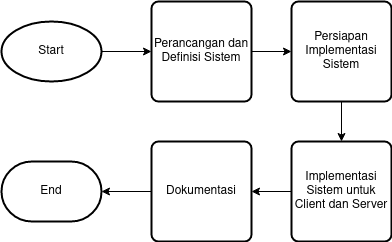

The diagram above was exported from draw.io. Its source (the exported page's mxGraphModel, read from the mxfile embedded in the PNG):
<mxGraphModel dx="1422" dy="762" grid="1" gridSize="10" guides="1" tooltips="1" connect="1" arrows="1" fold="1" page="1" pageScale="1" pageWidth="850" pageHeight="1100" math="0" shadow="0">
  <root>
    <mxCell id="0" />
    <mxCell id="1" parent="0" />
    <mxCell id="NY9VJgFLAVmzqVQRxTcz-1" style="edgeStyle=orthogonalEdgeStyle;rounded=0;orthogonalLoop=1;jettySize=auto;html=1;entryX=0;entryY=0.5;entryDx=0;entryDy=0;" parent="1" source="biM15eQyi7KZRGmclPo6-1" target="biM15eQyi7KZRGmclPo6-4" edge="1">
      <mxGeometry relative="1" as="geometry" />
    </mxCell>
    <mxCell id="biM15eQyi7KZRGmclPo6-1" value="Start" style="strokeWidth=2;html=1;shape=mxgraph.flowchart.start_1;whiteSpace=wrap;" parent="1" vertex="1">
      <mxGeometry x="150" y="70" width="100" height="60" as="geometry" />
    </mxCell>
    <mxCell id="NY9VJgFLAVmzqVQRxTcz-2" style="edgeStyle=orthogonalEdgeStyle;rounded=0;orthogonalLoop=1;jettySize=auto;html=1;exitX=1;exitY=0.5;exitDx=0;exitDy=0;entryX=0;entryY=0.5;entryDx=0;entryDy=0;" parent="1" source="biM15eQyi7KZRGmclPo6-4" target="biM15eQyi7KZRGmclPo6-10" edge="1">
      <mxGeometry relative="1" as="geometry" />
    </mxCell>
    <mxCell id="biM15eQyi7KZRGmclPo6-4" value="Perancangan dan Definisi Sistem" style="rounded=1;whiteSpace=wrap;html=1;absoluteArcSize=1;arcSize=14;strokeWidth=2;" parent="1" vertex="1">
      <mxGeometry x="300" y="50" width="100" height="100" as="geometry" />
    </mxCell>
    <mxCell id="Ch5US3KDzD5m7sfmGLc8-12" value="" style="edgeStyle=orthogonalEdgeStyle;rounded=0;orthogonalLoop=1;jettySize=auto;html=1;" parent="1" source="biM15eQyi7KZRGmclPo6-10" target="Ch5US3KDzD5m7sfmGLc8-11" edge="1">
      <mxGeometry relative="1" as="geometry" />
    </mxCell>
    <mxCell id="biM15eQyi7KZRGmclPo6-10" value="Persiapan Implementasi Sistem" style="rounded=1;whiteSpace=wrap;html=1;absoluteArcSize=1;arcSize=14;strokeWidth=2;" parent="1" vertex="1">
      <mxGeometry x="440" y="50" width="100" height="100" as="geometry" />
    </mxCell>
    <mxCell id="RgB1hIg5tWrxuR7X1Jl5-10" style="edgeStyle=orthogonalEdgeStyle;rounded=0;orthogonalLoop=1;jettySize=auto;html=1;exitX=0;exitY=0.5;exitDx=0;exitDy=0;" parent="1" source="Ch5US3KDzD5m7sfmGLc8-11" target="RgB1hIg5tWrxuR7X1Jl5-4" edge="1">
      <mxGeometry relative="1" as="geometry" />
    </mxCell>
    <mxCell id="Ch5US3KDzD5m7sfmGLc8-11" value="Implementasi Sistem untuk Client dan Server" style="rounded=1;whiteSpace=wrap;html=1;absoluteArcSize=1;arcSize=14;strokeWidth=2;" parent="1" vertex="1">
      <mxGeometry x="440" y="190" width="100" height="100" as="geometry" />
    </mxCell>
    <mxCell id="RgB1hIg5tWrxuR7X1Jl5-11" style="edgeStyle=orthogonalEdgeStyle;rounded=0;orthogonalLoop=1;jettySize=auto;html=1;exitX=0;exitY=0.5;exitDx=0;exitDy=0;entryX=1;entryY=0.5;entryDx=0;entryDy=0;entryPerimeter=0;" parent="1" source="RgB1hIg5tWrxuR7X1Jl5-4" target="biM15eQyi7KZRGmclPo6-9" edge="1">
      <mxGeometry relative="1" as="geometry">
        <mxPoint x="540" y="240" as="targetPoint" />
      </mxGeometry>
    </mxCell>
    <mxCell id="RgB1hIg5tWrxuR7X1Jl5-4" value="Dokumentasi" style="rounded=1;whiteSpace=wrap;html=1;absoluteArcSize=1;arcSize=14;strokeWidth=2;" parent="1" vertex="1">
      <mxGeometry x="300" y="190" width="100" height="100" as="geometry" />
    </mxCell>
    <mxCell id="biM15eQyi7KZRGmclPo6-9" value="End" style="strokeWidth=2;html=1;shape=mxgraph.flowchart.terminator;whiteSpace=wrap;" parent="1" vertex="1">
      <mxGeometry x="150" y="210" width="100" height="60" as="geometry" />
    </mxCell>
  </root>
</mxGraphModel>